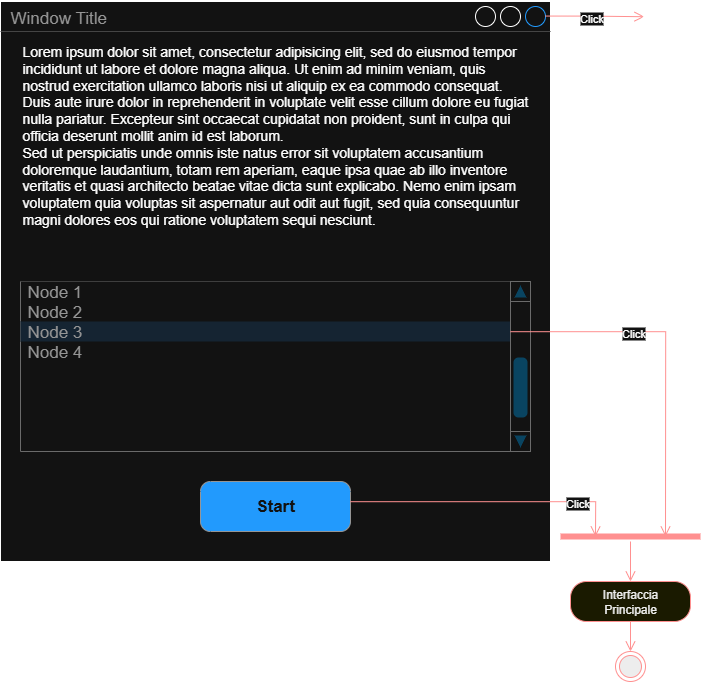

The diagram above was exported from draw.io. Its source (the exported page's mxGraphModel, read from the mxfile embedded in the PNG):
<mxGraphModel dx="5124" dy="1127" grid="1" gridSize="10" guides="1" tooltips="1" connect="1" arrows="1" fold="1" page="1" pageScale="1" pageWidth="827" pageHeight="1169" math="0" shadow="0">
  <root>
    <mxCell id="0" />
    <mxCell id="1" parent="0" />
    <mxCell id="9QCvWh2TURDjJnaolLIK-21" value="Window Title" style="strokeWidth=1;shadow=0;dashed=0;align=center;html=1;shape=mxgraph.mockup.containers.window;align=left;verticalAlign=top;spacingLeft=8;strokeColor2=#008cff;strokeColor3=#c4c4c4;fontColor=#666666;mainText=;fontSize=17;labelBackgroundColor=none;whiteSpace=wrap;" vertex="1" parent="1">
      <mxGeometry x="120" y="1820" width="550" height="560" as="geometry" />
    </mxCell>
    <mxCell id="9QCvWh2TURDjJnaolLIK-22" value="Start" style="strokeWidth=1;shadow=0;dashed=0;align=center;html=1;shape=mxgraph.mockup.buttons.button;strokeColor=#666666;fontColor=#ffffff;mainText=;buttonStyle=round;fontSize=17;fontStyle=1;fillColor=#008cff;whiteSpace=wrap;" vertex="1" parent="1">
      <mxGeometry x="320" y="2300" width="150" height="50" as="geometry" />
    </mxCell>
    <mxCell id="9QCvWh2TURDjJnaolLIK-23" value="&lt;font style=&quot;font-size: 14px;&quot;&gt;Lorem ipsum dolor sit amet, consectetur adipisicing elit, sed do eiusmod tempor incididunt ut labore et dolore magna aliqua. Ut enim ad minim veniam, quis nostrud exercitation ullamco laboris nisi ut aliquip ex ea commodo consequat. Duis aute irure dolor in reprehenderit in voluptate velit esse cillum dolore eu fugiat nulla pariatur. Excepteur sint occaecat cupidatat non proident, sunt in culpa qui officia deserunt mollit anim id est laborum.&lt;br&gt;Sed ut perspiciatis unde omnis iste natus error sit voluptatem accusantium doloremque laudantium, totam rem aperiam, eaque ipsa quae ab illo inventore veritatis et quasi architecto beatae vitae dicta sunt explicabo. Nemo enim ipsam voluptatem quia voluptas sit aspernatur aut odit aut fugit, sed quia consequuntur magni dolores eos qui ratione voluptatem sequi nesciunt.&lt;/font&gt;" style="text;spacingTop=-5;whiteSpace=wrap;html=1;align=left;fontSize=12;fontFamily=Helvetica;fillColor=none;strokeColor=none;" vertex="1" parent="1">
      <mxGeometry x="140" y="1860" width="510" height="220" as="geometry" />
    </mxCell>
    <mxCell id="9QCvWh2TURDjJnaolLIK-24" value="" style="swimlane;strokeColor=#999999;swimlaneFillColor=#FFFFFF;fillColor=#ffffff;fontColor=#008CFF;fontStyle=0;childLayout=stackLayout;horizontal=1;startSize=0;horizontalStack=0;resizeParent=1;resizeParentMax=0;resizeLast=0;collapsible=0;marginBottom=0;whiteSpace=wrap;html=1;fontSize=17;" vertex="1" parent="1">
      <mxGeometry x="140" y="2100" width="490" height="170" as="geometry" />
    </mxCell>
    <mxCell id="9QCvWh2TURDjJnaolLIK-37" value="Node 1" style="text;spacing=0;strokeColor=none;align=left;verticalAlign=middle;spacingLeft=7;spacingRight=10;overflow=hidden;points=[[0,0.5],[1,0.5]];portConstraint=eastwest;rotatable=0;whiteSpace=wrap;html=1;rSize=5;fillColor=none;fontColor=#666666;fontSize=17;" vertex="1" parent="9QCvWh2TURDjJnaolLIK-24">
      <mxGeometry width="490" height="20" as="geometry" />
    </mxCell>
    <mxCell id="9QCvWh2TURDjJnaolLIK-38" value="Node 2" style="text;spacing=0;strokeColor=none;align=left;verticalAlign=middle;spacingLeft=7;spacingRight=10;overflow=hidden;points=[[0,0.5],[1,0.5]];portConstraint=eastwest;rotatable=0;whiteSpace=wrap;html=1;fillColor=none;fontColor=#666666;fontSize=17;" vertex="1" parent="9QCvWh2TURDjJnaolLIK-24">
      <mxGeometry y="20" width="490" height="20" as="geometry" />
    </mxCell>
    <mxCell id="9QCvWh2TURDjJnaolLIK-39" value="Node 3" style="text;spacing=0;strokeColor=none;align=left;verticalAlign=middle;spacingLeft=7;spacingRight=10;overflow=hidden;points=[[0,0.5],[1,0.5]];portConstraint=eastwest;rotatable=0;whiteSpace=wrap;html=1;rSize=5;fillColor=#DDEEFF;fontColor=#666666;fontSize=17;" vertex="1" parent="9QCvWh2TURDjJnaolLIK-24">
      <mxGeometry y="40" width="490" height="20" as="geometry" />
    </mxCell>
    <mxCell id="9QCvWh2TURDjJnaolLIK-40" value="Node 4" style="text;spacing=0;strokeColor=none;align=left;verticalAlign=middle;spacingLeft=7;spacingRight=10;overflow=hidden;points=[[0,0.5],[1,0.5]];portConstraint=eastwest;rotatable=0;whiteSpace=wrap;html=1;fillColor=none;fontColor=#666666;fontSize=17;" vertex="1" parent="9QCvWh2TURDjJnaolLIK-24">
      <mxGeometry y="60" width="490" height="20" as="geometry" />
    </mxCell>
    <mxCell id="9QCvWh2TURDjJnaolLIK-29" value="" style="text;spacing=0;strokeColor=none;align=left;verticalAlign=middle;spacingLeft=7;spacingRight=10;overflow=hidden;points=[[0,0.5],[1,0.5]];portConstraint=eastwest;rotatable=0;whiteSpace=wrap;html=1;fillColor=none;fontColor=#666666;fontSize=17;" vertex="1" parent="9QCvWh2TURDjJnaolLIK-24">
      <mxGeometry y="80" width="490" height="90" as="geometry" />
    </mxCell>
    <mxCell id="9QCvWh2TURDjJnaolLIK-30" value="" style="verticalLabelPosition=bottom;shadow=0;dashed=0;align=center;html=1;verticalAlign=top;strokeWidth=1;shape=mxgraph.mockup.navigation.scrollBar;strokeColor=#999999;barPos=20;fillColor2=#99ddff;strokeColor2=none;direction=north;" vertex="1" parent="1">
      <mxGeometry x="630" y="2100" width="20" height="170" as="geometry" />
    </mxCell>
    <mxCell id="9QCvWh2TURDjJnaolLIK-32" value="" style="shape=line;html=1;strokeWidth=6;strokeColor=#ff0000;" vertex="1" parent="1">
      <mxGeometry x="680" y="2350" width="140" height="10" as="geometry" />
    </mxCell>
    <mxCell id="9QCvWh2TURDjJnaolLIK-35" value="" style="edgeStyle=orthogonalEdgeStyle;html=1;verticalAlign=bottom;endArrow=open;endSize=8;strokeColor=#ff0000;rounded=0;exitX=0.991;exitY=0.026;exitDx=0;exitDy=0;exitPerimeter=0;entryX=0.467;entryY=0.508;entryDx=0;entryDy=0;entryPerimeter=0;" edge="1" source="9QCvWh2TURDjJnaolLIK-21" parent="1" target="9QCvWh2TURDjJnaolLIK-41">
      <mxGeometry relative="1" as="geometry">
        <mxPoint x="767" y="1870" as="targetPoint" />
        <mxPoint x="480" y="2020" as="sourcePoint" />
      </mxGeometry>
    </mxCell>
    <mxCell id="9QCvWh2TURDjJnaolLIK-36" value="Click" style="edgeLabel;html=1;align=center;verticalAlign=middle;resizable=0;points=[];" vertex="1" connectable="0" parent="9QCvWh2TURDjJnaolLIK-35">
      <mxGeometry x="-0.3398" y="-2" relative="1" as="geometry">
        <mxPoint x="12" y="-2" as="offset" />
      </mxGeometry>
    </mxCell>
    <mxCell id="9QCvWh2TURDjJnaolLIK-41" value="" style="shape=umlDestroy;whiteSpace=wrap;html=1;strokeWidth=3;targetShapes=umlLifeline;" vertex="1" parent="1">
      <mxGeometry x="750" y="1820" width="30" height="30" as="geometry" />
    </mxCell>
    <mxCell id="9QCvWh2TURDjJnaolLIK-42" value="" style="edgeStyle=orthogonalEdgeStyle;html=1;verticalAlign=bottom;endArrow=open;endSize=8;strokeColor=#ff0000;rounded=0;entryX=0.75;entryY=0.5;entryDx=0;entryDy=0;entryPerimeter=0;" edge="1" parent="1" source="9QCvWh2TURDjJnaolLIK-39" target="9QCvWh2TURDjJnaolLIK-32">
      <mxGeometry relative="1" as="geometry">
        <mxPoint x="884" y="2170" as="targetPoint" />
        <mxPoint x="770" y="2130" as="sourcePoint" />
      </mxGeometry>
    </mxCell>
    <mxCell id="9QCvWh2TURDjJnaolLIK-43" value="Click" style="edgeLabel;html=1;align=center;verticalAlign=middle;resizable=0;points=[];" vertex="1" connectable="0" parent="9QCvWh2TURDjJnaolLIK-42">
      <mxGeometry x="-0.3398" y="-2" relative="1" as="geometry">
        <mxPoint x="1" y="-2" as="offset" />
      </mxGeometry>
    </mxCell>
    <mxCell id="9QCvWh2TURDjJnaolLIK-44" value="" style="edgeStyle=orthogonalEdgeStyle;html=1;verticalAlign=bottom;endArrow=open;endSize=8;strokeColor=#ff0000;rounded=0;entryX=0.25;entryY=0.5;entryDx=0;entryDy=0;entryPerimeter=0;" edge="1" parent="1" source="9QCvWh2TURDjJnaolLIK-22" target="9QCvWh2TURDjJnaolLIK-32">
      <mxGeometry relative="1" as="geometry">
        <mxPoint x="730" y="2270" as="targetPoint" />
        <mxPoint x="790" y="2250" as="sourcePoint" />
        <Array as="points">
          <mxPoint x="715" y="2320" />
        </Array>
      </mxGeometry>
    </mxCell>
    <mxCell id="9QCvWh2TURDjJnaolLIK-45" value="Click" style="edgeLabel;html=1;align=center;verticalAlign=middle;resizable=0;points=[];" vertex="1" connectable="0" parent="9QCvWh2TURDjJnaolLIK-44">
      <mxGeometry x="-0.3398" y="-2" relative="1" as="geometry">
        <mxPoint x="133" y="-2" as="offset" />
      </mxGeometry>
    </mxCell>
    <mxCell id="9QCvWh2TURDjJnaolLIK-48" value="" style="edgeStyle=orthogonalEdgeStyle;html=1;verticalAlign=bottom;endArrow=open;endSize=8;strokeColor=#ff0000;rounded=0;" edge="1" parent="1" source="9QCvWh2TURDjJnaolLIK-32" target="9QCvWh2TURDjJnaolLIK-49">
      <mxGeometry relative="1" as="geometry">
        <mxPoint x="750" y="2400" as="targetPoint" />
        <mxPoint x="750" y="2360" as="sourcePoint" />
      </mxGeometry>
    </mxCell>
    <mxCell id="9QCvWh2TURDjJnaolLIK-49" value="Interfaccia&lt;div&gt;Principale&lt;/div&gt;" style="rounded=1;whiteSpace=wrap;html=1;arcSize=40;fontColor=#000000;fillColor=#ffffc0;strokeColor=#ff0000;" vertex="1" parent="1">
      <mxGeometry x="690" y="2400" width="120" height="40" as="geometry" />
    </mxCell>
    <mxCell id="9QCvWh2TURDjJnaolLIK-50" value="" style="edgeStyle=orthogonalEdgeStyle;html=1;verticalAlign=bottom;endArrow=open;endSize=8;strokeColor=#ff0000;rounded=0;" edge="1" source="9QCvWh2TURDjJnaolLIK-49" parent="1" target="9QCvWh2TURDjJnaolLIK-51">
      <mxGeometry relative="1" as="geometry">
        <mxPoint x="640" y="2520" as="targetPoint" />
      </mxGeometry>
    </mxCell>
    <mxCell id="9QCvWh2TURDjJnaolLIK-51" value="" style="ellipse;html=1;shape=endState;fillColor=#000000;strokeColor=#ff0000;" vertex="1" parent="1">
      <mxGeometry x="735" y="2470" width="30" height="30" as="geometry" />
    </mxCell>
  </root>
</mxGraphModel>